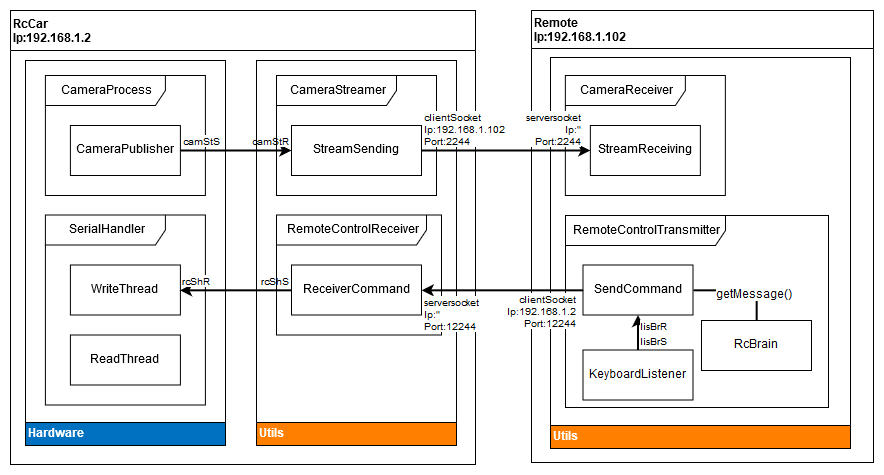

The diagram above was exported from draw.io. Its source (the exported page's mxGraphModel, read from the mxfile embedded in the PNG):
<mxGraphModel dx="2035" dy="650" grid="0" gridSize="10" guides="1" tooltips="1" connect="1" arrows="1" fold="1" page="1" pageScale="1" pageWidth="850" pageHeight="1100" math="0" shadow="0">
  <root>
    <mxCell id="0" />
    <mxCell id="1" parent="0" />
    <mxCell id="PsH7IEeY6tdr_67YrSy5-92" value="RcCar&#10;Ip:192.168.1.2" style="swimlane;labelBackgroundColor=#ffffff;align=left;fontStyle=1;startSize=40;" vertex="1" parent="1">
      <mxGeometry x="-222" y="96" width="465" height="454" as="geometry">
        <mxRectangle x="-60" y="90" width="81" height="23" as="alternateBounds" />
      </mxGeometry>
    </mxCell>
    <mxCell id="PsH7IEeY6tdr_67YrSy5-115" value="Hardware" style="swimlane;labelBackgroundColor=none;fillColor=#0070c0;gradientColor=none;align=left;fontColor=#FFFFFF;direction=west;" vertex="1" parent="PsH7IEeY6tdr_67YrSy5-92">
      <mxGeometry x="15" y="50" width="200" height="385" as="geometry">
        <mxRectangle x="17" y="24" width="110" height="23" as="alternateBounds" />
      </mxGeometry>
    </mxCell>
    <mxCell id="PsH7IEeY6tdr_67YrSy5-97" value="" style="group;fillColor=#ffffff;" vertex="1" connectable="0" parent="PsH7IEeY6tdr_67YrSy5-115">
      <mxGeometry x="19.896551724137908" y="15" width="160" height="120" as="geometry" />
    </mxCell>
    <mxCell id="PsH7IEeY6tdr_67YrSy5-93" value="" style="group" vertex="1" connectable="0" parent="PsH7IEeY6tdr_67YrSy5-97">
      <mxGeometry width="160" height="120" as="geometry" />
    </mxCell>
    <mxCell id="PsH7IEeY6tdr_67YrSy5-3" value="CameraProcess" style="shape=umlFrame;whiteSpace=wrap;html=1;width=120;height=30;" vertex="1" parent="PsH7IEeY6tdr_67YrSy5-93">
      <mxGeometry width="160" height="120" as="geometry" />
    </mxCell>
    <mxCell id="PsH7IEeY6tdr_67YrSy5-6" value="CameraPublisher" style="html=1;" vertex="1" parent="PsH7IEeY6tdr_67YrSy5-93">
      <mxGeometry x="25" y="50" width="110" height="50" as="geometry" />
    </mxCell>
    <mxCell id="PsH7IEeY6tdr_67YrSy5-116" value="" style="group" vertex="1" connectable="0" parent="PsH7IEeY6tdr_67YrSy5-115">
      <mxGeometry x="19.896551724137908" y="154.5" width="160" height="190" as="geometry" />
    </mxCell>
    <mxCell id="PsH7IEeY6tdr_67YrSy5-54" value="SerialHandler" style="shape=umlFrame;whiteSpace=wrap;html=1;width=120;height=30;" vertex="1" parent="PsH7IEeY6tdr_67YrSy5-116">
      <mxGeometry width="160" height="190" as="geometry" />
    </mxCell>
    <mxCell id="PsH7IEeY6tdr_67YrSy5-55" value="ReadThread" style="html=1;" vertex="1" parent="PsH7IEeY6tdr_67YrSy5-116">
      <mxGeometry x="25" y="120" width="110" height="50" as="geometry" />
    </mxCell>
    <mxCell id="PsH7IEeY6tdr_67YrSy5-56" value="WriteThread" style="html=1;" vertex="1" parent="PsH7IEeY6tdr_67YrSy5-116">
      <mxGeometry x="25" y="50" width="110" height="50" as="geometry" />
    </mxCell>
    <mxCell id="PsH7IEeY6tdr_67YrSy5-35" value="" style="endArrow=classic;html=1;edgeStyle=orthogonalEdgeStyle;strokeColor=#000000;strokeWidth=2;endFill=1;rounded=0;" edge="1" parent="PsH7IEeY6tdr_67YrSy5-92" source="PsH7IEeY6tdr_67YrSy5-6" target="PsH7IEeY6tdr_67YrSy5-8">
      <mxGeometry relative="1" as="geometry">
        <mxPoint x="437" y="105" as="sourcePoint" />
        <mxPoint x="552" y="105" as="targetPoint" />
      </mxGeometry>
    </mxCell>
    <mxCell id="PsH7IEeY6tdr_67YrSy5-36" value="camStS" style="resizable=0;html=1;align=left;verticalAlign=bottom;labelBackgroundColor=#ffffff;fontSize=10;labelBorderColor=none;" connectable="0" vertex="1" parent="PsH7IEeY6tdr_67YrSy5-35">
      <mxGeometry x="-1" relative="1" as="geometry" />
    </mxCell>
    <mxCell id="PsH7IEeY6tdr_67YrSy5-37" value="camStR" style="resizable=0;html=1;align=right;verticalAlign=bottom;labelBackgroundColor=#ffffff;fontSize=10;" connectable="0" vertex="1" parent="PsH7IEeY6tdr_67YrSy5-35">
      <mxGeometry x="1" relative="1" as="geometry" />
    </mxCell>
    <mxCell id="PsH7IEeY6tdr_67YrSy5-63" value="" style="endArrow=classic;html=1;edgeStyle=orthogonalEdgeStyle;strokeColor=#000000;strokeWidth=2;endFill=1;rounded=0;entryX=1;entryY=0.5;entryDx=0;entryDy=0;exitX=0;exitY=0.5;exitDx=0;exitDy=0;" edge="1" parent="PsH7IEeY6tdr_67YrSy5-92" source="PsH7IEeY6tdr_67YrSy5-59" target="PsH7IEeY6tdr_67YrSy5-56">
      <mxGeometry relative="1" as="geometry">
        <mxPoint x="302" y="390" as="sourcePoint" />
        <mxPoint x="417" y="390" as="targetPoint" />
      </mxGeometry>
    </mxCell>
    <mxCell id="PsH7IEeY6tdr_67YrSy5-64" value="rcShS" style="resizable=0;html=1;align=right;verticalAlign=bottom;labelBackgroundColor=#ffffff;fontSize=10;" connectable="0" vertex="1" parent="PsH7IEeY6tdr_67YrSy5-63">
      <mxGeometry x="-1" relative="1" as="geometry" />
    </mxCell>
    <mxCell id="PsH7IEeY6tdr_67YrSy5-65" value="rcShR" style="resizable=0;html=1;align=left;verticalAlign=bottom;labelBackgroundColor=#ffffff;fontSize=10;" connectable="0" vertex="1" parent="PsH7IEeY6tdr_67YrSy5-63">
      <mxGeometry x="1" relative="1" as="geometry" />
    </mxCell>
    <mxCell id="PsH7IEeY6tdr_67YrSy5-118" value="Utils" style="swimlane;labelBackgroundColor=none;fillColor=#FF8000;gradientColor=none;fontColor=#FFFFFF;align=left;direction=west;" vertex="1" parent="PsH7IEeY6tdr_67YrSy5-92">
      <mxGeometry x="246" y="50" width="200" height="385" as="geometry">
        <mxRectangle x="246" y="50" width="52" height="23" as="alternateBounds" />
      </mxGeometry>
    </mxCell>
    <mxCell id="PsH7IEeY6tdr_67YrSy5-95" value="" style="group" vertex="1" connectable="0" parent="PsH7IEeY6tdr_67YrSy5-118">
      <mxGeometry x="20" y="154.5" width="165" height="120" as="geometry" />
    </mxCell>
    <mxCell id="PsH7IEeY6tdr_67YrSy5-58" value="RemoteControlReceiver" style="shape=umlFrame;whiteSpace=wrap;html=1;width=150;height=30;" vertex="1" parent="PsH7IEeY6tdr_67YrSy5-95">
      <mxGeometry width="165" height="120" as="geometry" />
    </mxCell>
    <mxCell id="PsH7IEeY6tdr_67YrSy5-59" value="ReceiverCommand" style="html=1;" vertex="1" parent="PsH7IEeY6tdr_67YrSy5-95">
      <mxGeometry x="15" y="50" width="130" height="50" as="geometry" />
    </mxCell>
    <mxCell id="PsH7IEeY6tdr_67YrSy5-94" value="" style="group" vertex="1" connectable="0" parent="PsH7IEeY6tdr_67YrSy5-118">
      <mxGeometry x="20" y="15" width="160" height="120" as="geometry" />
    </mxCell>
    <mxCell id="PsH7IEeY6tdr_67YrSy5-7" value="CameraStreamer" style="shape=umlFrame;whiteSpace=wrap;html=1;width=120;height=30;" vertex="1" parent="PsH7IEeY6tdr_67YrSy5-94">
      <mxGeometry width="160" height="120" as="geometry" />
    </mxCell>
    <mxCell id="PsH7IEeY6tdr_67YrSy5-8" value="StreamSending" style="html=1;" vertex="1" parent="PsH7IEeY6tdr_67YrSy5-94">
      <mxGeometry x="15" y="50" width="130" height="50" as="geometry" />
    </mxCell>
    <mxCell id="PsH7IEeY6tdr_67YrSy5-98" value="Remote&#10;Ip:192.168.1.102" style="swimlane;labelBackgroundColor=#ffffff;align=left;startSize=38;" vertex="1" parent="1">
      <mxGeometry x="299" y="96" width="342" height="452" as="geometry">
        <mxRectangle x="395" y="90" width="166" height="38" as="alternateBounds" />
      </mxGeometry>
    </mxCell>
    <mxCell id="PsH7IEeY6tdr_67YrSy5-121" value="Utils" style="swimlane;labelBackgroundColor=none;fillColor=#FF8000;gradientColor=none;fontColor=#FFFFFF;align=left;direction=west;" vertex="1" parent="PsH7IEeY6tdr_67YrSy5-98">
      <mxGeometry x="19" y="47" width="300" height="391" as="geometry">
        <mxRectangle x="19" y="47" width="52" height="23" as="alternateBounds" />
      </mxGeometry>
    </mxCell>
    <mxCell id="PsH7IEeY6tdr_67YrSy5-99" value="" style="group" vertex="1" connectable="0" parent="PsH7IEeY6tdr_67YrSy5-121">
      <mxGeometry x="14.85714285714289" y="18" width="160" height="120" as="geometry" />
    </mxCell>
    <mxCell id="PsH7IEeY6tdr_67YrSy5-45" value="CameraReceiver" style="shape=umlFrame;whiteSpace=wrap;html=1;width=120;height=30;" vertex="1" parent="PsH7IEeY6tdr_67YrSy5-99">
      <mxGeometry width="160" height="120" as="geometry" />
    </mxCell>
    <mxCell id="PsH7IEeY6tdr_67YrSy5-46" value="StreamReceiving" style="html=1;" vertex="1" parent="PsH7IEeY6tdr_67YrSy5-99">
      <mxGeometry x="25" y="50" width="110" height="50" as="geometry" />
    </mxCell>
    <mxCell id="PsH7IEeY6tdr_67YrSy5-132" value="" style="group" vertex="1" connectable="0" parent="PsH7IEeY6tdr_67YrSy5-121">
      <mxGeometry x="15" y="158" width="263" height="192" as="geometry" />
    </mxCell>
    <mxCell id="PsH7IEeY6tdr_67YrSy5-70" value="RemoteControlTransmitter" style="shape=umlFrame;whiteSpace=wrap;html=1;width=160;height=30;" vertex="1" parent="PsH7IEeY6tdr_67YrSy5-132">
      <mxGeometry width="263" height="192" as="geometry" />
    </mxCell>
    <mxCell id="PsH7IEeY6tdr_67YrSy5-71" value="SendCommand" style="html=1;" vertex="1" parent="PsH7IEeY6tdr_67YrSy5-132">
      <mxGeometry x="17.5" y="49.5" width="110" height="50" as="geometry" />
    </mxCell>
    <mxCell id="PsH7IEeY6tdr_67YrSy5-74" value="&lt;div align=&quot;center&quot;&gt;KeyboardListener&lt;br&gt;&lt;/div&gt;" style="html=1;labelBackgroundColor=#ffffff;align=center;" vertex="1" parent="PsH7IEeY6tdr_67YrSy5-132">
      <mxGeometry x="17.5" y="134.5" width="110" height="50" as="geometry" />
    </mxCell>
    <mxCell id="PsH7IEeY6tdr_67YrSy5-76" value="RcBrain" style="html=1;labelBackgroundColor=#ffffff;align=center;labelBorderColor=none;" vertex="1" parent="PsH7IEeY6tdr_67YrSy5-132">
      <mxGeometry x="136" y="105" width="110" height="50" as="geometry" />
    </mxCell>
    <mxCell id="PsH7IEeY6tdr_67YrSy5-80" value="" style="endArrow=classic;html=1;edgeStyle=orthogonalEdgeStyle;strokeColor=#000000;strokeWidth=2;endFill=1;rounded=0;align=center;" edge="1" parent="PsH7IEeY6tdr_67YrSy5-132" source="PsH7IEeY6tdr_67YrSy5-74" target="PsH7IEeY6tdr_67YrSy5-71">
      <mxGeometry relative="1" as="geometry">
        <mxPoint x="300" y="549.5" as="sourcePoint" />
        <mxPoint x="415" y="549.5" as="targetPoint" />
      </mxGeometry>
    </mxCell>
    <mxCell id="PsH7IEeY6tdr_67YrSy5-81" value="lisBrS" style="resizable=0;html=1;align=left;verticalAlign=bottom;labelBackgroundColor=#ffffff;fontSize=10;" connectable="0" vertex="1" parent="PsH7IEeY6tdr_67YrSy5-80">
      <mxGeometry x="-1" relative="1" as="geometry" />
    </mxCell>
    <mxCell id="PsH7IEeY6tdr_67YrSy5-82" value="lisBrR" style="resizable=0;html=1;align=left;verticalAlign=top;labelBackgroundColor=#ffffff;fontSize=10;" connectable="0" vertex="1" parent="PsH7IEeY6tdr_67YrSy5-80">
      <mxGeometry x="1" relative="1" as="geometry" />
    </mxCell>
    <mxCell id="PsH7IEeY6tdr_67YrSy5-85" value="" style="endArrow=none;endFill=0;endSize=6;html=1;strokeColor=#000000;strokeWidth=2;align=center;edgeStyle=orthogonalEdgeStyle;entryX=1;entryY=0.5;entryDx=0;entryDy=0;exitX=0.5;exitY=0;exitDx=0;exitDy=0;" edge="1" parent="PsH7IEeY6tdr_67YrSy5-132" source="PsH7IEeY6tdr_67YrSy5-76" target="PsH7IEeY6tdr_67YrSy5-71">
      <mxGeometry width="160" relative="1" as="geometry">
        <mxPoint x="749" y="410.5" as="sourcePoint" />
        <mxPoint x="460" y="549.5" as="targetPoint" />
      </mxGeometry>
    </mxCell>
    <mxCell id="PsH7IEeY6tdr_67YrSy5-86" value="getMessage()" style="text;html=1;resizable=0;points=[];align=center;verticalAlign=middle;labelBackgroundColor=#ffffff;" vertex="1" connectable="0" parent="PsH7IEeY6tdr_67YrSy5-85">
      <mxGeometry x="-0.2953" y="5" relative="1" as="geometry">
        <mxPoint as="offset" />
      </mxGeometry>
    </mxCell>
    <mxCell id="PsH7IEeY6tdr_67YrSy5-77" value="" style="endArrow=classic;html=1;edgeStyle=orthogonalEdgeStyle;strokeColor=#000000;strokeWidth=2;endFill=1;rounded=0;entryX=1;entryY=0.5;entryDx=0;entryDy=0;exitX=0;exitY=0.5;exitDx=0;exitDy=0;" edge="1" parent="1" source="PsH7IEeY6tdr_67YrSy5-71" target="PsH7IEeY6tdr_67YrSy5-59">
      <mxGeometry relative="1" as="geometry">
        <mxPoint x="380" y="459.5" as="sourcePoint" />
        <mxPoint x="534.8571428571429" y="459.5" as="targetPoint" />
      </mxGeometry>
    </mxCell>
    <mxCell id="PsH7IEeY6tdr_67YrSy5-78" value="&lt;div&gt;clientSocket&lt;/div&gt;&lt;div&gt;Ip:192.168.1.2&lt;/div&gt;&lt;div&gt;Port:12244&lt;br&gt;&lt;/div&gt;" style="resizable=0;html=1;align=right;verticalAlign=top;labelBackgroundColor=#ffffff;fontSize=10;labelPosition=right;verticalLabelPosition=top;" connectable="0" vertex="1" parent="PsH7IEeY6tdr_67YrSy5-77">
      <mxGeometry x="-1" relative="1" as="geometry">
        <mxPoint x="-4.5" y="-3" as="offset" />
      </mxGeometry>
    </mxCell>
    <mxCell id="PsH7IEeY6tdr_67YrSy5-79" value="&lt;div&gt;serversocket&lt;/div&gt;&lt;div&gt;Ip:''&lt;/div&gt;&lt;div&gt;Port:12244&lt;/div&gt;" style="resizable=0;html=1;align=left;verticalAlign=top;labelBackgroundColor=#ffffff;fontSize=10;labelPosition=center;verticalLabelPosition=top;" connectable="0" vertex="1" parent="PsH7IEeY6tdr_67YrSy5-77">
      <mxGeometry x="1" relative="1" as="geometry" />
    </mxCell>
    <mxCell id="PsH7IEeY6tdr_67YrSy5-50" value="" style="endArrow=classic;html=1;edgeStyle=orthogonalEdgeStyle;strokeColor=#000000;strokeWidth=2;endFill=1;rounded=0;" edge="1" parent="1" source="PsH7IEeY6tdr_67YrSy5-8" target="PsH7IEeY6tdr_67YrSy5-46">
      <mxGeometry relative="1" as="geometry">
        <mxPoint x="480" y="290" as="sourcePoint" />
        <mxPoint x="595" y="290" as="targetPoint" />
      </mxGeometry>
    </mxCell>
    <mxCell id="PsH7IEeY6tdr_67YrSy5-51" value="&lt;div&gt;clientSocket&lt;/div&gt;&lt;div&gt;Ip:192.168.1.102&lt;/div&gt;&lt;div&gt;Port:2244&lt;br&gt;&lt;/div&gt;" style="resizable=0;html=1;align=left;verticalAlign=bottom;labelBackgroundColor=#ffffff;fontSize=10;labelPosition=right;verticalLabelPosition=top;" connectable="0" vertex="1" parent="PsH7IEeY6tdr_67YrSy5-50">
      <mxGeometry x="-1" relative="1" as="geometry" />
    </mxCell>
    <mxCell id="PsH7IEeY6tdr_67YrSy5-52" value="&lt;div&gt;serversocket&lt;/div&gt;&lt;div&gt;Ip:''&lt;/div&gt;&lt;div&gt;Port:2244&lt;/div&gt;" style="resizable=0;html=1;align=right;verticalAlign=bottom;labelBackgroundColor=#ffffff;fontSize=10;labelPosition=center;verticalLabelPosition=top;" connectable="0" vertex="1" parent="PsH7IEeY6tdr_67YrSy5-50">
      <mxGeometry x="1" relative="1" as="geometry">
        <mxPoint x="-7.5" as="offset" />
      </mxGeometry>
    </mxCell>
  </root>
</mxGraphModel>